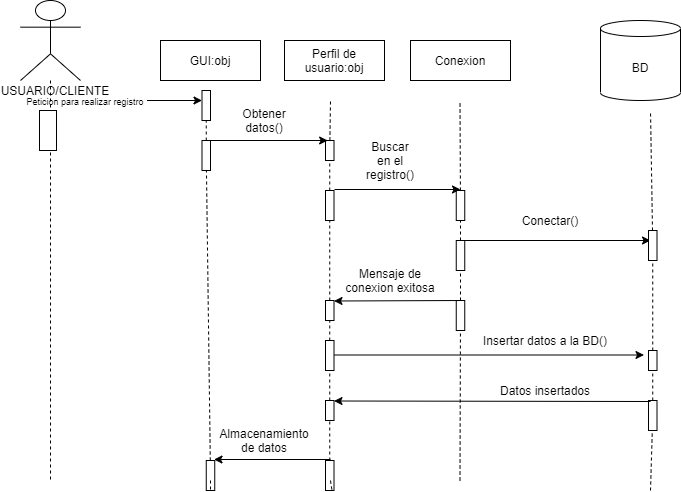

The diagram above was exported from draw.io. Its source (the exported page's mxGraphModel, read from the mxfile embedded in the PNG):
<mxGraphModel dx="809" dy="516" grid="1" gridSize="10" guides="1" tooltips="1" connect="1" arrows="1" fold="1" page="1" pageScale="1" pageWidth="827" pageHeight="1169" math="0" shadow="0">
  <root>
    <mxCell id="0" />
    <mxCell id="1" parent="0" />
    <mxCell id="3" value="&lt;font style=&quot;font-size: 9px&quot;&gt;Peticion para realizar registro&lt;/font&gt;" style="text;html=1;strokeColor=none;fillColor=none;align=center;verticalAlign=middle;whiteSpace=wrap;rounded=0;" parent="1" vertex="1">
      <mxGeometry x="30" y="120" width="170" height="20" as="geometry" />
    </mxCell>
    <mxCell id="4" value="GUI:obj" style="rounded=0;whiteSpace=wrap;html=1;" parent="1" vertex="1">
      <mxGeometry x="190" y="70" width="100" height="40" as="geometry" />
    </mxCell>
    <mxCell id="8" value="Perfil de usuario:obj" style="rounded=0;whiteSpace=wrap;html=1;" parent="1" vertex="1">
      <mxGeometry x="314" y="70" width="100" height="40" as="geometry" />
    </mxCell>
    <mxCell id="9" value="Conexion" style="rounded=0;whiteSpace=wrap;html=1;" parent="1" vertex="1">
      <mxGeometry x="440" y="70" width="100" height="40" as="geometry" />
    </mxCell>
    <mxCell id="10" value="BD" style="shape=cylinder3;whiteSpace=wrap;html=1;boundedLbl=1;backgroundOutline=1;size=8;" parent="1" vertex="1">
      <mxGeometry x="630" y="50" width="80" height="80" as="geometry" />
    </mxCell>
    <mxCell id="11" value="" style="shape=umlLifeline;participant=umlActor;perimeter=lifelinePerimeter;whiteSpace=wrap;html=1;container=1;collapsible=0;recursiveResize=0;verticalAlign=top;spacingTop=36;outlineConnect=0;size=80;" parent="1" vertex="1">
      <mxGeometry x="50" y="30" width="60" height="480" as="geometry" />
    </mxCell>
    <mxCell id="13" value="" style="rounded=0;whiteSpace=wrap;html=1;" parent="11" vertex="1">
      <mxGeometry x="19" y="110" width="17" height="40" as="geometry" />
    </mxCell>
    <mxCell id="12" value="USUARIO/CLIENTE" style="text;html=1;strokeColor=none;fillColor=none;align=center;verticalAlign=middle;whiteSpace=wrap;rounded=0;" parent="11" vertex="1">
      <mxGeometry x="15" y="80" width="40" height="20" as="geometry" />
    </mxCell>
    <mxCell id="15" value="" style="endArrow=none;dashed=1;html=1;" parent="1" source="19" edge="1">
      <mxGeometry width="50" height="50" relative="1" as="geometry">
        <mxPoint x="240" y="510" as="sourcePoint" />
        <mxPoint x="240" y="130" as="targetPoint" />
      </mxGeometry>
    </mxCell>
    <mxCell id="16" value="" style="endArrow=none;dashed=1;html=1;" parent="1" source="29" edge="1">
      <mxGeometry width="50" height="50" relative="1" as="geometry">
        <mxPoint x="360" y="510" as="sourcePoint" />
        <mxPoint x="360" y="130" as="targetPoint" />
      </mxGeometry>
    </mxCell>
    <mxCell id="17" value="" style="endArrow=none;dashed=1;html=1;" parent="1" source="27" edge="1">
      <mxGeometry width="50" height="50" relative="1" as="geometry">
        <mxPoint x="489.5" y="510" as="sourcePoint" />
        <mxPoint x="489.5" y="130" as="targetPoint" />
      </mxGeometry>
    </mxCell>
    <mxCell id="18" value="" style="endArrow=none;dashed=1;html=1;" parent="1" source="44" edge="1">
      <mxGeometry width="50" height="50" relative="1" as="geometry">
        <mxPoint x="680" y="520" as="sourcePoint" />
        <mxPoint x="680" y="140" as="targetPoint" />
      </mxGeometry>
    </mxCell>
    <mxCell id="19" value="" style="rounded=0;whiteSpace=wrap;html=1;" parent="1" vertex="1">
      <mxGeometry x="231.5" y="120" width="8.5" height="30" as="geometry" />
    </mxCell>
    <mxCell id="20" value="" style="endArrow=none;dashed=1;html=1;" parent="1" source="21" target="19" edge="1">
      <mxGeometry width="50" height="50" relative="1" as="geometry">
        <mxPoint x="240" y="510" as="sourcePoint" />
        <mxPoint x="240" y="130" as="targetPoint" />
      </mxGeometry>
    </mxCell>
    <mxCell id="21" value="" style="rounded=0;whiteSpace=wrap;html=1;" parent="1" vertex="1">
      <mxGeometry x="231.5" y="170" width="8.5" height="30" as="geometry" />
    </mxCell>
    <mxCell id="22" value="" style="endArrow=none;dashed=1;html=1;" parent="1" source="23" target="21" edge="1">
      <mxGeometry width="50" height="50" relative="1" as="geometry">
        <mxPoint x="240" y="510" as="sourcePoint" />
        <mxPoint x="235.92000000000007" y="150" as="targetPoint" />
      </mxGeometry>
    </mxCell>
    <mxCell id="29" value="" style="rounded=0;whiteSpace=wrap;html=1;" parent="1" vertex="1">
      <mxGeometry x="355" y="170" width="8.5" height="20" as="geometry" />
    </mxCell>
    <mxCell id="30" value="" style="endArrow=none;dashed=1;html=1;" parent="1" source="28" target="29" edge="1">
      <mxGeometry width="50" height="50" relative="1" as="geometry">
        <mxPoint x="360" y="510" as="sourcePoint" />
        <mxPoint x="360" y="130" as="targetPoint" />
      </mxGeometry>
    </mxCell>
    <mxCell id="28" value="" style="rounded=0;whiteSpace=wrap;html=1;" parent="1" vertex="1">
      <mxGeometry x="355" y="220" width="8.5" height="30" as="geometry" />
    </mxCell>
    <mxCell id="32" value="" style="endArrow=none;dashed=1;html=1;" parent="1" source="25" target="28" edge="1">
      <mxGeometry width="50" height="50" relative="1" as="geometry">
        <mxPoint x="360" y="510" as="sourcePoint" />
        <mxPoint x="359.27272727272725" y="190" as="targetPoint" />
      </mxGeometry>
    </mxCell>
    <mxCell id="27" value="" style="rounded=0;whiteSpace=wrap;html=1;" parent="1" vertex="1">
      <mxGeometry x="485.75" y="220" width="8.5" height="30" as="geometry" />
    </mxCell>
    <mxCell id="35" value="" style="endArrow=none;dashed=1;html=1;" parent="1" source="26" target="27" edge="1">
      <mxGeometry width="50" height="50" relative="1" as="geometry">
        <mxPoint x="489.5" y="510" as="sourcePoint" />
        <mxPoint x="489.5" y="130" as="targetPoint" />
      </mxGeometry>
    </mxCell>
    <mxCell id="26" value="" style="rounded=0;whiteSpace=wrap;html=1;" parent="1" vertex="1">
      <mxGeometry x="485.75" y="270" width="8.5" height="30" as="geometry" />
    </mxCell>
    <mxCell id="36" value="" style="endArrow=none;dashed=1;html=1;" parent="1" source="24" target="26" edge="1">
      <mxGeometry width="50" height="50" relative="1" as="geometry">
        <mxPoint x="489.5" y="510" as="sourcePoint" />
        <mxPoint x="489.9727272727273" y="250" as="targetPoint" />
      </mxGeometry>
    </mxCell>
    <mxCell id="25" value="" style="rounded=0;whiteSpace=wrap;html=1;" parent="1" vertex="1">
      <mxGeometry x="355" y="330" width="8.5" height="20" as="geometry" />
    </mxCell>
    <mxCell id="37" value="" style="endArrow=none;dashed=1;html=1;" parent="1" source="58" target="25" edge="1">
      <mxGeometry width="50" height="50" relative="1" as="geometry">
        <mxPoint x="360" y="510" as="sourcePoint" />
        <mxPoint x="359.29090909090905" y="250" as="targetPoint" />
      </mxGeometry>
    </mxCell>
    <mxCell id="24" value="" style="rounded=0;whiteSpace=wrap;html=1;" parent="1" vertex="1">
      <mxGeometry x="485.75" y="330" width="8.5" height="30" as="geometry" />
    </mxCell>
    <mxCell id="38" value="" style="endArrow=none;dashed=1;html=1;" parent="1" target="24" edge="1">
      <mxGeometry width="50" height="50" relative="1" as="geometry">
        <mxPoint x="489.5" y="510" as="sourcePoint" />
        <mxPoint x="489.9666666666667" y="300" as="targetPoint" />
      </mxGeometry>
    </mxCell>
    <mxCell id="23" value="" style="rounded=0;whiteSpace=wrap;html=1;" parent="1" vertex="1">
      <mxGeometry x="235.75" y="490" width="8.5" height="30" as="geometry" />
    </mxCell>
    <mxCell id="39" value="" style="endArrow=none;dashed=1;html=1;" parent="1" target="23" edge="1">
      <mxGeometry width="50" height="50" relative="1" as="geometry">
        <mxPoint x="240" y="510" as="sourcePoint" />
        <mxPoint x="235.94615384615395" y="200" as="targetPoint" />
      </mxGeometry>
    </mxCell>
    <mxCell id="40" value="" style="endArrow=classic;html=1;" parent="1" edge="1">
      <mxGeometry width="50" height="50" relative="1" as="geometry">
        <mxPoint x="176.5" y="130" as="sourcePoint" />
        <mxPoint x="231.5" y="130" as="targetPoint" />
      </mxGeometry>
    </mxCell>
    <mxCell id="41" value="" style="endArrow=classic;html=1;exitX=0.75;exitY=0;exitDx=0;exitDy=0;entryX=0.25;entryY=0;entryDx=0;entryDy=0;" parent="1" source="21" target="29" edge="1">
      <mxGeometry width="50" height="50" relative="1" as="geometry">
        <mxPoint x="250" y="170" as="sourcePoint" />
        <mxPoint x="350" y="170" as="targetPoint" />
      </mxGeometry>
    </mxCell>
    <mxCell id="42" value="" style="endArrow=classic;html=1;" parent="1" edge="1">
      <mxGeometry width="50" height="50" relative="1" as="geometry">
        <mxPoint x="364" y="219" as="sourcePoint" />
        <mxPoint x="490" y="219" as="targetPoint" />
      </mxGeometry>
    </mxCell>
    <mxCell id="43" value="" style="endArrow=classic;html=1;" parent="1" edge="1">
      <mxGeometry width="50" height="50" relative="1" as="geometry">
        <mxPoint x="494.25" y="270" as="sourcePoint" />
        <mxPoint x="680" y="270" as="targetPoint" />
      </mxGeometry>
    </mxCell>
    <mxCell id="44" value="" style="rounded=0;whiteSpace=wrap;html=1;" parent="1" vertex="1">
      <mxGeometry x="678" y="260" width="8.5" height="30" as="geometry" />
    </mxCell>
    <mxCell id="45" value="" style="endArrow=none;dashed=1;html=1;" parent="1" source="55" target="44" edge="1">
      <mxGeometry width="50" height="50" relative="1" as="geometry">
        <mxPoint x="680" y="520" as="sourcePoint" />
        <mxPoint x="680" y="140" as="targetPoint" />
      </mxGeometry>
    </mxCell>
    <mxCell id="46" value="" style="endArrow=classic;html=1;" parent="1" edge="1">
      <mxGeometry width="50" height="50" relative="1" as="geometry">
        <mxPoint x="494.25" y="330" as="sourcePoint" />
        <mxPoint x="363.5" y="330.5" as="targetPoint" />
      </mxGeometry>
    </mxCell>
    <mxCell id="47" value="Obtener datos()" style="text;html=1;strokeColor=none;fillColor=none;align=center;verticalAlign=middle;whiteSpace=wrap;rounded=0;" parent="1" vertex="1">
      <mxGeometry x="274" y="140" width="40" height="20" as="geometry" />
    </mxCell>
    <mxCell id="48" value="Datos insertados" style="text;html=1;strokeColor=none;fillColor=none;align=center;verticalAlign=middle;whiteSpace=wrap;rounded=0;" parent="1" vertex="1">
      <mxGeometry x="520" y="410" width="110" height="20" as="geometry" />
    </mxCell>
    <mxCell id="49" value="Mensaje de conexion exitosa" style="text;html=1;strokeColor=none;fillColor=none;align=center;verticalAlign=middle;whiteSpace=wrap;rounded=0;" parent="1" vertex="1">
      <mxGeometry x="370" y="300" width="100" height="20" as="geometry" />
    </mxCell>
    <mxCell id="50" value="Buscar en el registro()" style="text;html=1;strokeColor=none;fillColor=none;align=center;verticalAlign=middle;whiteSpace=wrap;rounded=0;" parent="1" vertex="1">
      <mxGeometry x="400" y="180" width="40" height="20" as="geometry" />
    </mxCell>
    <mxCell id="51" value="Conectar()" style="text;html=1;strokeColor=none;fillColor=none;align=center;verticalAlign=middle;whiteSpace=wrap;rounded=0;" parent="1" vertex="1">
      <mxGeometry x="560" y="240" width="40" height="20" as="geometry" />
    </mxCell>
    <mxCell id="58" value="" style="rounded=0;whiteSpace=wrap;html=1;" parent="1" vertex="1">
      <mxGeometry x="355" y="370" width="8.5" height="30" as="geometry" />
    </mxCell>
    <mxCell id="60" value="" style="endArrow=none;dashed=1;html=1;" parent="1" source="57" target="58" edge="1">
      <mxGeometry width="50" height="50" relative="1" as="geometry">
        <mxPoint x="360" y="510" as="sourcePoint" />
        <mxPoint x="359.2941176470588" y="350" as="targetPoint" />
      </mxGeometry>
    </mxCell>
    <mxCell id="57" value="" style="rounded=0;whiteSpace=wrap;html=1;" parent="1" vertex="1">
      <mxGeometry x="355" y="430" width="8.5" height="20" as="geometry" />
    </mxCell>
    <mxCell id="61" value="" style="endArrow=none;dashed=1;html=1;" parent="1" source="56" target="57" edge="1">
      <mxGeometry width="50" height="50" relative="1" as="geometry">
        <mxPoint x="360" y="510" as="sourcePoint" />
        <mxPoint x="359.3399999999999" y="400" as="targetPoint" />
      </mxGeometry>
    </mxCell>
    <mxCell id="56" value="" style="rounded=0;whiteSpace=wrap;html=1;" parent="1" vertex="1">
      <mxGeometry x="355" y="490" width="8.5" height="30" as="geometry" />
    </mxCell>
    <mxCell id="62" value="" style="endArrow=none;dashed=1;html=1;" parent="1" target="56" edge="1">
      <mxGeometry width="50" height="50" relative="1" as="geometry">
        <mxPoint x="360" y="510" as="sourcePoint" />
        <mxPoint x="359.3571428571429" y="450" as="targetPoint" />
      </mxGeometry>
    </mxCell>
    <mxCell id="55" value="" style="rounded=0;whiteSpace=wrap;html=1;" parent="1" vertex="1">
      <mxGeometry x="678" y="380" width="8.5" height="20" as="geometry" />
    </mxCell>
    <mxCell id="63" value="" style="endArrow=none;dashed=1;html=1;" parent="1" source="54" target="55" edge="1">
      <mxGeometry width="50" height="50" relative="1" as="geometry">
        <mxPoint x="680" y="520" as="sourcePoint" />
        <mxPoint x="682.1122448979593" y="290" as="targetPoint" />
      </mxGeometry>
    </mxCell>
    <mxCell id="54" value="" style="rounded=0;whiteSpace=wrap;html=1;" parent="1" vertex="1">
      <mxGeometry x="678" y="430" width="8.5" height="30" as="geometry" />
    </mxCell>
    <mxCell id="65" value="" style="endArrow=none;dashed=1;html=1;" parent="1" target="54" edge="1">
      <mxGeometry width="50" height="50" relative="1" as="geometry">
        <mxPoint x="680" y="520" as="sourcePoint" />
        <mxPoint x="682.0769230769231" y="400" as="targetPoint" />
      </mxGeometry>
    </mxCell>
    <mxCell id="66" value="" style="endArrow=classic;html=1;" parent="1" edge="1">
      <mxGeometry width="50" height="50" relative="1" as="geometry">
        <mxPoint x="680" y="431" as="sourcePoint" />
        <mxPoint x="363.5" y="430.5" as="targetPoint" />
      </mxGeometry>
    </mxCell>
    <mxCell id="67" value="" style="endArrow=classic;html=1;" parent="1" edge="1">
      <mxGeometry width="50" height="50" relative="1" as="geometry">
        <mxPoint x="363.5" y="384.5" as="sourcePoint" />
        <mxPoint x="673.5" y="384.5" as="targetPoint" />
      </mxGeometry>
    </mxCell>
    <mxCell id="69" value="" style="endArrow=classic;html=1;" parent="1" edge="1">
      <mxGeometry width="50" height="50" relative="1" as="geometry">
        <mxPoint x="360" y="489" as="sourcePoint" />
        <mxPoint x="243.5" y="489" as="targetPoint" />
      </mxGeometry>
    </mxCell>
    <mxCell id="70" value="Almacenamiento de datos" style="text;html=1;strokeColor=none;fillColor=none;align=center;verticalAlign=middle;whiteSpace=wrap;rounded=0;" parent="1" vertex="1">
      <mxGeometry x="274" y="460" width="40" height="20" as="geometry" />
    </mxCell>
    <mxCell id="71" value="Insertar datos a la BD()" style="text;html=1;strokeColor=none;fillColor=none;align=center;verticalAlign=middle;whiteSpace=wrap;rounded=0;" parent="1" vertex="1">
      <mxGeometry x="510" y="360" width="130" height="20" as="geometry" />
    </mxCell>
  </root>
</mxGraphModel>